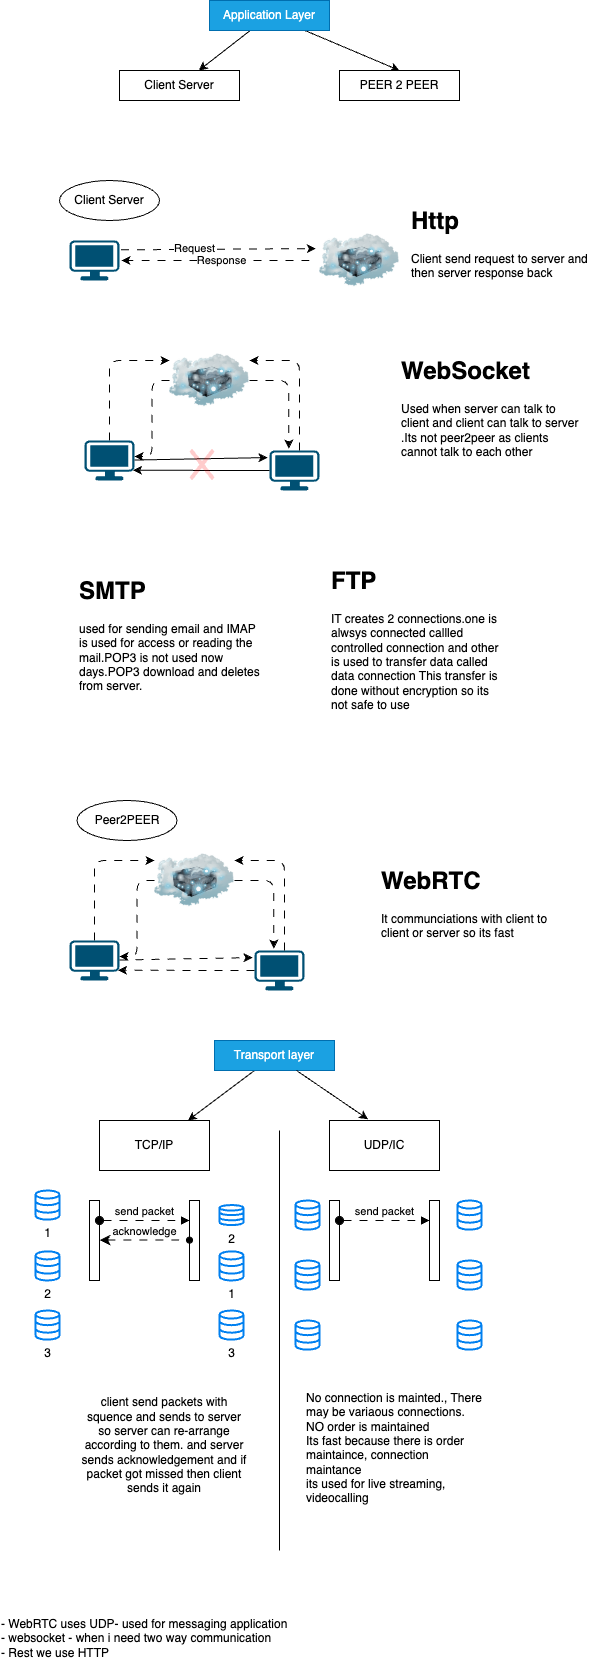

The diagram above was exported from draw.io. Its source (the exported page's mxGraphModel, read from the mxfile embedded in the PNG):
<mxGraphModel dx="3958" dy="2712" grid="1" gridSize="10" guides="1" tooltips="1" connect="1" arrows="1" fold="1" page="1" pageScale="1" pageWidth="3300" pageHeight="2339" math="0" shadow="0">
  <root>
    <mxCell id="0" />
    <mxCell id="1" parent="0" />
    <mxCell id="2" value="" style="points=[[0.03,0.03,0],[0.5,0,0],[0.97,0.03,0],[1,0.4,0],[0.97,0.745,0],[0.5,1,0],[0.03,0.745,0],[0,0.4,0]];verticalLabelPosition=bottom;sketch=0;html=1;verticalAlign=top;aspect=fixed;align=center;pointerEvents=1;shape=mxgraph.cisco19.workstation;fillColor=#005073;strokeColor=none;" vertex="1" parent="1">
      <mxGeometry x="-410" y="190" width="50" height="40" as="geometry" />
    </mxCell>
    <mxCell id="3" value="" style="image;html=1;image=img/lib/clip_art/networking/Cloud_Server_128x128.png" vertex="1" parent="1">
      <mxGeometry x="-160" y="170" width="80" height="80" as="geometry" />
    </mxCell>
    <mxCell id="4" style="edgeStyle=none;html=1;entryX=-0.045;entryY=0.351;entryDx=0;entryDy=0;exitX=1.031;exitY=0.234;exitDx=0;exitDy=0;exitPerimeter=0;entryPerimeter=0;flowAnimation=1;" edge="1" parent="1" source="2" target="3">
      <mxGeometry relative="1" as="geometry" />
    </mxCell>
    <mxCell id="6" value="Request" style="edgeLabel;html=1;align=center;verticalAlign=middle;resizable=0;points=[];" vertex="1" connectable="0" parent="4">
      <mxGeometry x="-0.2516" y="1" relative="1" as="geometry">
        <mxPoint as="offset" />
      </mxGeometry>
    </mxCell>
    <mxCell id="5" style="edgeStyle=none;html=1;flowAnimation=1;" edge="1" parent="1">
      <mxGeometry relative="1" as="geometry">
        <mxPoint x="-170" y="210" as="sourcePoint" />
        <mxPoint x="-358" y="210" as="targetPoint" />
      </mxGeometry>
    </mxCell>
    <mxCell id="7" value="Response" style="edgeLabel;html=1;align=center;verticalAlign=middle;resizable=0;points=[];" vertex="1" connectable="0" parent="5">
      <mxGeometry x="-0.059" relative="1" as="geometry">
        <mxPoint as="offset" />
      </mxGeometry>
    </mxCell>
    <mxCell id="8" value="Client Server" style="ellipse;whiteSpace=wrap;html=1;align=center;newEdgeStyle={&quot;edgeStyle&quot;:&quot;entityRelationEdgeStyle&quot;,&quot;startArrow&quot;:&quot;none&quot;,&quot;endArrow&quot;:&quot;none&quot;,&quot;segment&quot;:10,&quot;curved&quot;:1,&quot;sourcePerimeterSpacing&quot;:0,&quot;targetPerimeterSpacing&quot;:0};treeFolding=1;treeMoving=1;" vertex="1" parent="1">
      <mxGeometry x="-420" y="130" width="100" height="40" as="geometry" />
    </mxCell>
    <mxCell id="16" style="edgeStyle=orthogonalEdgeStyle;html=1;entryX=0;entryY=0.25;entryDx=0;entryDy=0;exitX=0.5;exitY=0;exitDx=0;exitDy=0;exitPerimeter=0;flowAnimation=1;" edge="1" parent="1" source="11" target="12">
      <mxGeometry relative="1" as="geometry" />
    </mxCell>
    <mxCell id="11" value="" style="points=[[0.03,0.03,0],[0.5,0,0],[0.97,0.03,0],[1,0.4,0],[0.97,0.745,0],[0.5,1,0],[0.03,0.745,0],[0,0.4,0]];verticalLabelPosition=bottom;sketch=0;html=1;verticalAlign=top;aspect=fixed;align=center;pointerEvents=1;shape=mxgraph.cisco19.workstation;fillColor=#005073;strokeColor=none;" vertex="1" parent="1">
      <mxGeometry x="-395" y="390" width="50" height="40" as="geometry" />
    </mxCell>
    <mxCell id="17" style="edgeStyle=orthogonalEdgeStyle;html=1;entryX=1;entryY=0.4;entryDx=0;entryDy=0;entryPerimeter=0;flowAnimation=1;" edge="1" parent="1" source="12" target="11">
      <mxGeometry relative="1" as="geometry" />
    </mxCell>
    <mxCell id="12" value="" style="image;html=1;image=img/lib/clip_art/networking/Cloud_Server_128x128.png" vertex="1" parent="1">
      <mxGeometry x="-310" y="290" width="80" height="80" as="geometry" />
    </mxCell>
    <mxCell id="13" value="&lt;h1 style=&quot;margin-top: 0px;&quot;&gt;WebSocket&lt;/h1&gt;&lt;p&gt;Used when server can talk to client and client can talk to server .Its not peer2peer as clients cannot talk to each other&lt;/p&gt;" style="text;html=1;whiteSpace=wrap;overflow=hidden;rounded=0;" vertex="1" parent="1">
      <mxGeometry x="-80" y="300" width="180" height="120" as="geometry" />
    </mxCell>
    <mxCell id="14" value="&lt;h1 style=&quot;margin-top: 0px;&quot;&gt;Http&lt;/h1&gt;&lt;p&gt;Client send request to server and then server response back&lt;/p&gt;" style="text;html=1;whiteSpace=wrap;overflow=hidden;rounded=0;" vertex="1" parent="1">
      <mxGeometry x="-70" y="150" width="180" height="120" as="geometry" />
    </mxCell>
    <mxCell id="15" value="" style="points=[[0.03,0.03,0],[0.5,0,0],[0.97,0.03,0],[1,0.4,0],[0.97,0.745,0],[0.5,1,0],[0.03,0.745,0],[0,0.4,0]];verticalLabelPosition=bottom;sketch=0;html=1;verticalAlign=top;aspect=fixed;align=center;pointerEvents=1;shape=mxgraph.cisco19.workstation;fillColor=#005073;strokeColor=none;" vertex="1" parent="1">
      <mxGeometry x="-210" y="400" width="50" height="40" as="geometry" />
    </mxCell>
    <mxCell id="18" style="edgeStyle=orthogonalEdgeStyle;html=1;entryX=1;entryY=0.25;entryDx=0;entryDy=0;exitX=0.6;exitY=0;exitDx=0;exitDy=0;exitPerimeter=0;flowAnimation=1;" edge="1" parent="1" source="15" target="12">
      <mxGeometry relative="1" as="geometry">
        <mxPoint x="-310" y="429.48" as="sourcePoint" />
        <mxPoint x="-250" y="349.48" as="targetPoint" />
      </mxGeometry>
    </mxCell>
    <mxCell id="19" style="edgeStyle=orthogonalEdgeStyle;html=1;entryX=0.386;entryY=-0.048;entryDx=0;entryDy=0;entryPerimeter=0;flowAnimation=1;" edge="1" parent="1" source="12" target="15">
      <mxGeometry relative="1" as="geometry" />
    </mxCell>
    <mxCell id="20" style="edgeStyle=none;html=1;entryX=-0.04;entryY=0.177;entryDx=0;entryDy=0;entryPerimeter=0;" edge="1" parent="1" source="11" target="15">
      <mxGeometry relative="1" as="geometry" />
    </mxCell>
    <mxCell id="21" style="edgeStyle=none;html=1;entryX=0.97;entryY=0.745;entryDx=0;entryDy=0;entryPerimeter=0;" edge="1" parent="1" source="15" target="11">
      <mxGeometry relative="1" as="geometry" />
    </mxCell>
    <mxCell id="22" value="" style="shape=mxgraph.mockup.markup.redX;fillColor=#ff0000;html=1;shadow=0;whiteSpace=wrap;strokeColor=none;strokeWidth=1;opacity=20;" vertex="1" parent="1">
      <mxGeometry x="-290" y="398" width="25" height="32" as="geometry" />
    </mxCell>
    <mxCell id="24" value="&lt;h1 style=&quot;margin-top: 0px;&quot;&gt;SMTP&lt;/h1&gt;&lt;p&gt;used for sending email and IMAP is used for access or reading the mail.POP3 is not used now days.POP3 download and deletes from server.&lt;/p&gt;" style="text;html=1;whiteSpace=wrap;overflow=hidden;rounded=0;" vertex="1" parent="1">
      <mxGeometry x="-402.5" y="520" width="190" height="160" as="geometry" />
    </mxCell>
    <mxCell id="25" value="&lt;h1 style=&quot;margin-top: 0px;&quot;&gt;FTP&lt;/h1&gt;&lt;p&gt;IT creates 2 connections.one is alwsys connected callled controlled connection and other is used to transfer data called data connection This transfer is done without encryption so its not safe to use&lt;/p&gt;" style="text;html=1;whiteSpace=wrap;overflow=hidden;rounded=0;" vertex="1" parent="1">
      <mxGeometry x="-150" y="510" width="180" height="190" as="geometry" />
    </mxCell>
    <mxCell id="26" style="edgeStyle=orthogonalEdgeStyle;html=1;entryX=0;entryY=0.25;entryDx=0;entryDy=0;exitX=0.5;exitY=0;exitDx=0;exitDy=0;exitPerimeter=0;flowAnimation=1;" edge="1" parent="1" source="27" target="29">
      <mxGeometry relative="1" as="geometry" />
    </mxCell>
    <mxCell id="27" value="" style="points=[[0.03,0.03,0],[0.5,0,0],[0.97,0.03,0],[1,0.4,0],[0.97,0.745,0],[0.5,1,0],[0.03,0.745,0],[0,0.4,0]];verticalLabelPosition=bottom;sketch=0;html=1;verticalAlign=top;aspect=fixed;align=center;pointerEvents=1;shape=mxgraph.cisco19.workstation;fillColor=#005073;strokeColor=none;" vertex="1" parent="1">
      <mxGeometry x="-410" y="890" width="50" height="40" as="geometry" />
    </mxCell>
    <mxCell id="28" style="edgeStyle=orthogonalEdgeStyle;html=1;entryX=1;entryY=0.4;entryDx=0;entryDy=0;entryPerimeter=0;flowAnimation=1;" edge="1" parent="1" source="29" target="27">
      <mxGeometry relative="1" as="geometry" />
    </mxCell>
    <mxCell id="29" value="" style="image;html=1;image=img/lib/clip_art/networking/Cloud_Server_128x128.png" vertex="1" parent="1">
      <mxGeometry x="-325" y="790" width="80" height="80" as="geometry" />
    </mxCell>
    <mxCell id="30" value="" style="points=[[0.03,0.03,0],[0.5,0,0],[0.97,0.03,0],[1,0.4,0],[0.97,0.745,0],[0.5,1,0],[0.03,0.745,0],[0,0.4,0]];verticalLabelPosition=bottom;sketch=0;html=1;verticalAlign=top;aspect=fixed;align=center;pointerEvents=1;shape=mxgraph.cisco19.workstation;fillColor=#005073;strokeColor=none;" vertex="1" parent="1">
      <mxGeometry x="-225" y="900" width="50" height="40" as="geometry" />
    </mxCell>
    <mxCell id="31" style="edgeStyle=orthogonalEdgeStyle;html=1;entryX=1;entryY=0.25;entryDx=0;entryDy=0;exitX=0.6;exitY=0;exitDx=0;exitDy=0;exitPerimeter=0;flowAnimation=1;" edge="1" parent="1" source="30" target="29">
      <mxGeometry relative="1" as="geometry">
        <mxPoint x="-325" y="929.48" as="sourcePoint" />
        <mxPoint x="-265" y="849.48" as="targetPoint" />
      </mxGeometry>
    </mxCell>
    <mxCell id="32" style="edgeStyle=orthogonalEdgeStyle;html=1;entryX=0.386;entryY=-0.048;entryDx=0;entryDy=0;entryPerimeter=0;flowAnimation=1;" edge="1" parent="1" source="29" target="30">
      <mxGeometry relative="1" as="geometry" />
    </mxCell>
    <mxCell id="33" style="edgeStyle=none;html=1;entryX=-0.04;entryY=0.177;entryDx=0;entryDy=0;entryPerimeter=0;flowAnimation=1;" edge="1" parent="1" source="27" target="30">
      <mxGeometry relative="1" as="geometry" />
    </mxCell>
    <mxCell id="34" style="edgeStyle=none;html=1;entryX=0.97;entryY=0.745;entryDx=0;entryDy=0;entryPerimeter=0;flowAnimation=1;" edge="1" parent="1" source="30" target="27">
      <mxGeometry relative="1" as="geometry" />
    </mxCell>
    <mxCell id="36" value="Peer2PEER" style="ellipse;whiteSpace=wrap;html=1;align=center;newEdgeStyle={&quot;edgeStyle&quot;:&quot;entityRelationEdgeStyle&quot;,&quot;startArrow&quot;:&quot;none&quot;,&quot;endArrow&quot;:&quot;none&quot;,&quot;segment&quot;:10,&quot;curved&quot;:1,&quot;sourcePerimeterSpacing&quot;:0,&quot;targetPerimeterSpacing&quot;:0};treeFolding=1;treeMoving=1;" vertex="1" parent="1">
      <mxGeometry x="-402.5" y="750" width="100" height="40" as="geometry" />
    </mxCell>
    <mxCell id="37" value="&lt;h1 style=&quot;margin-top: 0px;&quot;&gt;WebRTC&lt;/h1&gt;&lt;p&gt;It communciations with client to client or server so its fast&lt;/p&gt;" style="text;html=1;whiteSpace=wrap;overflow=hidden;rounded=0;" vertex="1" parent="1">
      <mxGeometry x="-100" y="810" width="180" height="120" as="geometry" />
    </mxCell>
    <mxCell id="84" style="edgeStyle=none;html=1;" edge="1" parent="1" source="49" target="66">
      <mxGeometry relative="1" as="geometry" />
    </mxCell>
    <mxCell id="49" value="Transport layer" style="whiteSpace=wrap;html=1;fillColor=#1ba1e2;fontColor=#ffffff;strokeColor=#006EAF;rotation=0;" vertex="1" parent="1">
      <mxGeometry x="-265" y="990" width="120" height="30" as="geometry" />
    </mxCell>
    <mxCell id="50" value="" style="html=1;points=[[0,0,0,0,5],[0,1,0,0,-5],[1,0,0,0,5],[1,1,0,0,-5]];perimeter=orthogonalPerimeter;outlineConnect=0;targetShapes=umlLifeline;portConstraint=eastwest;newEdgeStyle={&quot;curved&quot;:0,&quot;rounded&quot;:0};" vertex="1" parent="1">
      <mxGeometry x="-290" y="1150" width="10" height="80" as="geometry" />
    </mxCell>
    <mxCell id="51" value="" style="html=1;points=[[0,0,0,0,5],[0,1,0,0,-5],[1,0,0,0,5],[1,1,0,0,-5]];perimeter=orthogonalPerimeter;outlineConnect=0;targetShapes=umlLifeline;portConstraint=eastwest;newEdgeStyle={&quot;curved&quot;:0,&quot;rounded&quot;:0};" vertex="1" parent="1">
      <mxGeometry x="-390" y="1150" width="10" height="80" as="geometry" />
    </mxCell>
    <mxCell id="52" value="send packet" style="html=1;verticalAlign=bottom;startArrow=oval;startFill=1;endArrow=block;startSize=8;curved=0;rounded=0;flowAnimation=1;" edge="1" parent="1" target="50">
      <mxGeometry width="60" relative="1" as="geometry">
        <mxPoint x="-380" y="1170" as="sourcePoint" />
        <mxPoint x="-320" y="1170" as="targetPoint" />
      </mxGeometry>
    </mxCell>
    <mxCell id="53" value="acknowledge" style="html=1;verticalAlign=bottom;startArrow=classic;startFill=1;endArrow=oval;startSize=8;curved=0;rounded=0;endFill=1;flowAnimation=1;" edge="1" parent="1">
      <mxGeometry width="60" relative="1" as="geometry">
        <mxPoint x="-380" y="1189.62" as="sourcePoint" />
        <mxPoint x="-290" y="1189.62" as="targetPoint" />
      </mxGeometry>
    </mxCell>
    <mxCell id="62" value="" style="html=1;points=[[0,0,0,0,5],[0,1,0,0,-5],[1,0,0,0,5],[1,1,0,0,-5]];perimeter=orthogonalPerimeter;outlineConnect=0;targetShapes=umlLifeline;portConstraint=eastwest;newEdgeStyle={&quot;curved&quot;:0,&quot;rounded&quot;:0};" vertex="1" parent="1">
      <mxGeometry x="-50" y="1150" width="10" height="80" as="geometry" />
    </mxCell>
    <mxCell id="63" value="" style="html=1;points=[[0,0,0,0,5],[0,1,0,0,-5],[1,0,0,0,5],[1,1,0,0,-5]];perimeter=orthogonalPerimeter;outlineConnect=0;targetShapes=umlLifeline;portConstraint=eastwest;newEdgeStyle={&quot;curved&quot;:0,&quot;rounded&quot;:0};" vertex="1" parent="1">
      <mxGeometry x="-150" y="1150" width="10" height="80" as="geometry" />
    </mxCell>
    <mxCell id="64" value="send packet" style="html=1;verticalAlign=bottom;startArrow=oval;startFill=1;endArrow=block;startSize=8;curved=0;rounded=0;flowAnimation=1;" edge="1" parent="1" target="62">
      <mxGeometry width="60" relative="1" as="geometry">
        <mxPoint x="-140" y="1170" as="sourcePoint" />
        <mxPoint x="-80" y="1170" as="targetPoint" />
      </mxGeometry>
    </mxCell>
    <mxCell id="66" value="TCP/IP" style="html=1;whiteSpace=wrap;" vertex="1" parent="1">
      <mxGeometry x="-380" y="1070" width="110" height="50" as="geometry" />
    </mxCell>
    <mxCell id="67" value="UDP/IC" style="html=1;whiteSpace=wrap;" vertex="1" parent="1">
      <mxGeometry x="-150" y="1070" width="110" height="50" as="geometry" />
    </mxCell>
    <mxCell id="69" value="1" style="html=1;verticalLabelPosition=bottom;align=center;labelBackgroundColor=#ffffff;verticalAlign=top;strokeWidth=2;strokeColor=#0080F0;shadow=0;dashed=0;shape=mxgraph.ios7.icons.data;" vertex="1" parent="1">
      <mxGeometry x="-444" y="1140" width="24" height="29.099999999999998" as="geometry" />
    </mxCell>
    <mxCell id="70" value="2" style="html=1;verticalLabelPosition=bottom;align=center;labelBackgroundColor=#ffffff;verticalAlign=top;strokeWidth=2;strokeColor=#0080F0;shadow=0;dashed=0;shape=mxgraph.ios7.icons.data;" vertex="1" parent="1">
      <mxGeometry x="-444" y="1200.9" width="24" height="29.099999999999998" as="geometry" />
    </mxCell>
    <mxCell id="71" value="3&lt;div&gt;&lt;br&gt;&lt;/div&gt;" style="html=1;verticalLabelPosition=bottom;align=center;labelBackgroundColor=#ffffff;verticalAlign=top;strokeWidth=2;strokeColor=#0080F0;shadow=0;dashed=0;shape=mxgraph.ios7.icons.data;" vertex="1" parent="1">
      <mxGeometry x="-444" y="1260" width="24" height="29.099999999999998" as="geometry" />
    </mxCell>
    <mxCell id="72" value="1" style="html=1;verticalLabelPosition=bottom;align=center;labelBackgroundColor=#ffffff;verticalAlign=top;strokeWidth=2;strokeColor=#0080F0;shadow=0;dashed=0;shape=mxgraph.ios7.icons.data;" vertex="1" parent="1">
      <mxGeometry x="-260" y="1200.9" width="24" height="29.099999999999998" as="geometry" />
    </mxCell>
    <mxCell id="73" value="2" style="html=1;verticalLabelPosition=bottom;align=center;labelBackgroundColor=#ffffff;verticalAlign=top;strokeWidth=2;strokeColor=#0080F0;shadow=0;dashed=0;shape=mxgraph.ios7.icons.data;" vertex="1" parent="1">
      <mxGeometry x="-260" y="1154.55" width="24" height="20" as="geometry" />
    </mxCell>
    <mxCell id="74" value="3&lt;div&gt;&lt;br&gt;&lt;/div&gt;" style="html=1;verticalLabelPosition=bottom;align=center;labelBackgroundColor=#ffffff;verticalAlign=top;strokeWidth=2;strokeColor=#0080F0;shadow=0;dashed=0;shape=mxgraph.ios7.icons.data;" vertex="1" parent="1">
      <mxGeometry x="-260" y="1260" width="24" height="29.099999999999998" as="geometry" />
    </mxCell>
    <mxCell id="75" value="" style="html=1;verticalLabelPosition=bottom;align=center;labelBackgroundColor=#ffffff;verticalAlign=top;strokeWidth=2;strokeColor=#0080F0;shadow=0;dashed=0;shape=mxgraph.ios7.icons.data;" vertex="1" parent="1">
      <mxGeometry x="-184" y="1150" width="24" height="29.099999999999998" as="geometry" />
    </mxCell>
    <mxCell id="76" value="" style="html=1;verticalLabelPosition=bottom;align=center;labelBackgroundColor=#ffffff;verticalAlign=top;strokeWidth=2;strokeColor=#0080F0;shadow=0;dashed=0;shape=mxgraph.ios7.icons.data;" vertex="1" parent="1">
      <mxGeometry x="-184" y="1210" width="24" height="29.099999999999998" as="geometry" />
    </mxCell>
    <mxCell id="77" value="&lt;div&gt;&lt;br&gt;&lt;/div&gt;" style="html=1;verticalLabelPosition=bottom;align=center;labelBackgroundColor=#ffffff;verticalAlign=top;strokeWidth=2;strokeColor=#0080F0;shadow=0;dashed=0;shape=mxgraph.ios7.icons.data;" vertex="1" parent="1">
      <mxGeometry x="-184" y="1270" width="24" height="29.099999999999998" as="geometry" />
    </mxCell>
    <mxCell id="80" value="" style="html=1;verticalLabelPosition=bottom;align=center;labelBackgroundColor=#ffffff;verticalAlign=top;strokeWidth=2;strokeColor=#0080F0;shadow=0;dashed=0;shape=mxgraph.ios7.icons.data;" vertex="1" parent="1">
      <mxGeometry x="-22" y="1150" width="24" height="29.099999999999998" as="geometry" />
    </mxCell>
    <mxCell id="81" value="" style="html=1;verticalLabelPosition=bottom;align=center;labelBackgroundColor=#ffffff;verticalAlign=top;strokeWidth=2;strokeColor=#0080F0;shadow=0;dashed=0;shape=mxgraph.ios7.icons.data;" vertex="1" parent="1">
      <mxGeometry x="-22" y="1210" width="24" height="29.099999999999998" as="geometry" />
    </mxCell>
    <mxCell id="82" value="&lt;div&gt;&lt;br&gt;&lt;/div&gt;" style="html=1;verticalLabelPosition=bottom;align=center;labelBackgroundColor=#ffffff;verticalAlign=top;strokeWidth=2;strokeColor=#0080F0;shadow=0;dashed=0;shape=mxgraph.ios7.icons.data;" vertex="1" parent="1">
      <mxGeometry x="-22" y="1270" width="24" height="29.099999999999998" as="geometry" />
    </mxCell>
    <mxCell id="83" value="" style="endArrow=none;html=1;" edge="1" parent="1">
      <mxGeometry width="50" height="50" relative="1" as="geometry">
        <mxPoint x="-200" y="1500" as="sourcePoint" />
        <mxPoint x="-200" y="1080" as="targetPoint" />
      </mxGeometry>
    </mxCell>
    <mxCell id="85" style="edgeStyle=none;html=1;entryX=0.35;entryY=-0.025;entryDx=0;entryDy=0;entryPerimeter=0;" edge="1" parent="1" source="49" target="67">
      <mxGeometry relative="1" as="geometry" />
    </mxCell>
    <mxCell id="86" value="client send packets with squence and sends to server so server can re-arrange according to them. and server sends acknowledgement and if packet got missed then client sends it again" style="text;html=1;align=center;verticalAlign=middle;whiteSpace=wrap;rounded=0;" vertex="1" parent="1">
      <mxGeometry x="-400" y="1380" width="170" height="30" as="geometry" />
    </mxCell>
    <mxCell id="87" value="No connection is mainted., There may be variaous connections.&amp;nbsp;&lt;br&gt;NO order is maintained&lt;br&gt;Its fast because there is order maintaince, connection maintance&lt;div&gt;&lt;font color=&quot;#000000&quot;&gt;its used for live streaming, videocalling&lt;br&gt;&lt;/font&gt;&lt;div&gt;&lt;br&gt;&lt;/div&gt;&lt;/div&gt;" style="text;html=1;align=left;verticalAlign=middle;whiteSpace=wrap;rounded=0;" vertex="1" parent="1">
      <mxGeometry x="-175" y="1380" width="180" height="50" as="geometry" />
    </mxCell>
    <mxCell id="89" value="- WebRTC uses UDP- used for messaging application&lt;div&gt;- websocket - when i need two way communication&lt;/div&gt;&lt;div&gt;- Rest we use HTTP&lt;/div&gt;&lt;div&gt;&lt;br&gt;&lt;/div&gt;" style="text;html=1;align=left;verticalAlign=middle;whiteSpace=wrap;rounded=0;" vertex="1" parent="1">
      <mxGeometry x="-480" y="1580" width="480" height="30" as="geometry" />
    </mxCell>
    <mxCell id="94" style="edgeStyle=none;html=1;" edge="1" parent="1" source="90" target="92">
      <mxGeometry relative="1" as="geometry" />
    </mxCell>
    <mxCell id="95" style="edgeStyle=none;html=1;entryX=0.5;entryY=0;entryDx=0;entryDy=0;" edge="1" parent="1" source="90" target="93">
      <mxGeometry relative="1" as="geometry" />
    </mxCell>
    <mxCell id="90" value="Application Layer" style="whiteSpace=wrap;html=1;fillColor=#1ba1e2;fontColor=#ffffff;strokeColor=#006EAF;rotation=0;" vertex="1" parent="1">
      <mxGeometry x="-270" y="-50" width="120" height="30" as="geometry" />
    </mxCell>
    <mxCell id="92" value="Client Server" style="rounded=0;whiteSpace=wrap;html=1;" vertex="1" parent="1">
      <mxGeometry x="-360" y="20" width="120" height="30" as="geometry" />
    </mxCell>
    <mxCell id="93" value="PEER 2 PEER" style="rounded=0;whiteSpace=wrap;html=1;" vertex="1" parent="1">
      <mxGeometry x="-140" y="20" width="120" height="30" as="geometry" />
    </mxCell>
  </root>
</mxGraphModel>